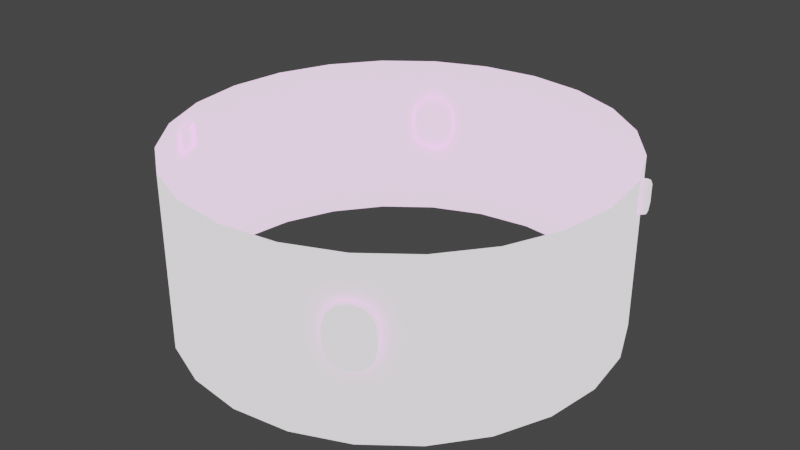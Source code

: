 # Source: fuel_tank.blend  (saved by Blender 3.3.6; exported with 4.5.12 LTS)
import bpy
from mathutils import Matrix  # noqa: F401  (used for matrix-valued properties, if any)

bpy.ops.wm.read_factory_settings(use_empty=True)
scene = bpy.context.scene
scene.name = 'Scene'

# ---- collections
col_collection = bpy.data.collections.new('Collection'); scene.collection.children.link(col_collection)

# ---- images (referenced by path relative to the original .blend; pixels are not part of the script)
import os
ASSET_DIR = os.environ.get("B2B_ASSET_DIR", "")  # directory of the original .blend (textures are referenced by path, not embedded)
HERE = os.path.dirname(os.path.abspath(__file__))  # packed textures are extracted next to this script under _unpacked/

def load_image(name, relpath, width, height, colorspace="sRGB"):
    """Load a texture the original file referenced (path relative to the .blend, or extracted next to this script)."""
    p = next((c for c in (os.path.join(HERE, relpath), os.path.join(ASSET_DIR, relpath)) if relpath and os.path.exists(c)), "")
    if p:
        img = bpy.data.images.load(p, check_existing=True)
        img.name = name
    else:  # same state as the original file: an image datablock whose file is absent (Cycles renders it pink)
        img = bpy.data.images.new(name, width, height)
        img.source = "FILE"
        img.filepath = "//" + (relpath or name)
    img.colorspace_settings.name = colorspace
    return img
img_a1_png = load_image('a1.png', 'a1.png', 1024, 1024, 'sRGB')

# ---- materials (node trees are filled in below, after node groups)
mat_default = bpy.data.materials.new('default')
mat_default.use_transparent_shadow = False
mat_default.diffuse_color = (0.8333, 0.7429, 0.6444, 1.0)
mat_default.roughness = 1.0
mat_image = bpy.data.materials.new('image')
mat_image.use_transparent_shadow = False
mat_image.diffuse_color = (1.0, 1.0, 1.0, 1.0)
mat_image.roughness = 0.6838

# ---- material node trees
mat_default.use_nodes = True; mat_default.node_tree.nodes.clear()
_N = mat_default.node_tree.nodes; _L = mat_default.node_tree.links
n0 = _N.new('ShaderNodeBsdfPrincipled'); n0.name = 'Principled BSDF'; n0.location = (1200, 0)
n0.distribution = 'GGX'
n0.subsurface_method = 'RANDOM_WALK_SKIN'
n0.inputs[0].default_value = (0.8333, 0.7429, 0.6444, 1.0)
n0.inputs[2].default_value = 1.0
n0.inputs[3].default_value = 1.45
n0.inputs[13].default_value = 0.0
n0.inputs[27].default_value = (0.0, 0.0, 0.0, 1.0)
n0.inputs[28].default_value = 1.0
n1 = _N.new('ShaderNodeOutputMaterial'); n1.name = 'Material Output'; n1.location = (1500, 0)
_L.new(n0.outputs[0], n1.inputs[0])
n1.is_active_output = True
mat_image.use_nodes = True; mat_image.node_tree.nodes.clear()
_N = mat_image.node_tree.nodes; _L = mat_image.node_tree.links
n0 = _N.new('ShaderNodeBsdfPrincipled'); n0.name = 'Principled BSDF'; n0.location = (1200, 0)
n0.distribution = 'GGX'
n0.subsurface_method = 'RANDOM_WALK_SKIN'
n0.inputs[2].default_value = 0.6838
n0.inputs[3].default_value = 1.45
n0.inputs[13].default_value = 0.001
n0.inputs[28].default_value = 1.0
n1 = _N.new('ShaderNodeOutputMaterial'); n1.name = 'Material Output'; n1.location = (1500, 0)
n2 = _N.new('ShaderNodeTexImage'); n2.name = 'Image Texture'; n2.location = (600, 0)
n2.image = img_a1_png
_L.new(n2.outputs[0], n0.inputs[0])
_L.new(n0.outputs[0], n1.inputs[0])
n1.is_active_output = True

# ---- world
world_world = bpy.data.worlds.new('World'); scene.world = world_world
world_world.use_nodes = True; world_world.node_tree.nodes.clear()
_N = world_world.node_tree.nodes; _L = world_world.node_tree.links
n0 = _N.new('ShaderNodeOutputWorld'); n0.name = 'World Output'; n0.location = (300, 300)
n1 = _N.new('ShaderNodeBackground'); n1.name = 'Background'; n1.location = (10, 300)
n1.inputs[0].default_value = (0.05088, 0.05088, 0.05088, 1.0)
_L.new(n1.outputs[0], n0.inputs[0])
n0.is_active_output = True
world_world.color = (0.05088, 0.05088, 0.05088)
world_world.use_sun_shadow = False
world_world.sun_shadow_jitter_overblur = 0.0

# ---- meshes
me_2 = bpy.data.meshes.new('2')
me_2.from_pydata([(0.625, -4.073e-08, 0.25), (0.6037, -0.1618, 0.25), (0.5413, -0.3125, 0.25), (0.4419, -0.4419, 0.25), (0.3125, -0.5413, 0.25), (0.1618, -0.6037, 0.25), (-1.377e-17, -0.625, 0.25), (-0.1618, -0.6037, 0.25), (-0.3125, -0.5413, 0.25), (-0.4419, -0.4419, 0.25), (-0.5413, -0.3125, 0.25), (-0.6037, -0.1618, 0.25), (-0.625, -4.073e-08, 0.25), (-0.6037, 0.1618, 0.25), (-0.5413, 0.3125, 0.25), (-0.4419, 0.4419, 0.25), (-0.3125, 0.5413, 0.25), (-0.1618, 0.6037, 0.25), (-1.669e-16, 0.625, 0.25), (0.1618, 0.6037, 0.25), (0.3125, 0.5413, 0.25), (0.4419, 0.4419, 0.25), (0.5413, 0.3125, 0.25), (0.6037, 0.1618, 0.25), (0.625, 4.073e-08, -0.25), (0.6037, -0.1618, -0.25), (0.5413, -0.3125, -0.25), (0.4419, -0.4419, -0.25), (0.3125, -0.5413, -0.25), (0.1618, -0.6037, -0.25), (-1.377e-17, -0.625, -0.25), (-0.1618, -0.6037, -0.25), (-0.3125, -0.5413, -0.25), (-0.4419, -0.4419, -0.25), (-0.5413, -0.3125, -0.25), (-0.6037, -0.1618, -0.25), (-0.625, 4.073e-08, -0.25), (-0.6037, 0.1618, -0.25), (-0.5413, 0.3125, -0.25), (-0.4419, 0.4419, -0.25), (-0.3125, 0.5413, -0.25), (-0.1618, 0.6037, -0.25), (-1.669e-16, 0.625, -0.25), (0.1618, 0.6037, -0.25), (0.3125, 0.5413, -0.25), (0.4419, 0.4419, -0.25), (0.5413, 0.3125, -0.25), (0.6037, 0.1618, -0.25), (-0.3765, 0.527, 0.075), (-0.2682, 0.5895, 0.075), (-0.2755, 0.5853, 0.1063), (-0.2953, 0.5739, 0.1291), (-0.3223, 0.5583, 0.1375), (-0.3494, 0.5427, 0.1291), (-0.3692, 0.5312, 0.1063), (-0.3577, 0.4946, 0.075), (-0.2494, 0.5571, 0.075), (-0.2567, 0.5529, 0.1063), (-0.2765, 0.5414, 0.1291), (-0.3036, 0.5258, 0.1375), (-0.3306, 0.5102, 0.1291), (-0.3505, 0.4987, 0.1063), (-0.3692, 0.5312, -0.00625), (-0.3494, 0.5427, -0.02913), (-0.3223, 0.5583, -0.0375), (-0.2953, 0.5739, -0.02913), (-0.2755, 0.5853, -0.00625), (-0.3505, 0.4987, -0.00625), (-0.3306, 0.5102, -0.02913), (-0.3036, 0.5258, -0.0375), (-0.2765, 0.5414, -0.02913), (-0.2567, 0.5529, -0.00625), (-0.3577, 0.4946, 0.025), (-0.3765, 0.527, 0.025), (-0.2682, 0.5895, 0.025), (-0.2494, 0.5571, 0.025), (0.3765, -0.527, 0.075), (0.2682, -0.5895, 0.075), (0.2755, -0.5853, 0.1062), (0.2953, -0.5739, 0.1291), (0.3223, -0.5583, 0.1375), (0.3494, -0.5427, 0.1291), (0.3692, -0.5312, 0.1062), (0.3577, -0.4946, 0.075), (0.2494, -0.5571, 0.075), (0.2567, -0.5529, 0.1062), (0.2765, -0.5414, 0.1291), (0.3036, -0.5258, 0.1375), (0.3306, -0.5102, 0.1291), (0.3505, -0.4987, 0.1062), (0.3692, -0.5312, -0.00625), (0.3494, -0.5427, -0.02913), (0.3223, -0.5583, -0.0375), (0.2953, -0.5739, -0.02913), (0.2755, -0.5853, -0.00625), (0.3505, -0.4987, -0.00625), (0.3306, -0.5102, -0.02913), (0.3036, -0.5258, -0.0375), (0.2765, -0.5414, -0.02913), (0.2567, -0.5529, -0.00625), (0.3577, -0.4946, 0.025), (0.3765, -0.527, 0.025), (0.2682, -0.5895, 0.025), (0.2494, -0.5571, 0.025), (-0.5705, -0.2093, 0.1375), (-0.5753, -0.1977, 0.15), (-0.5739, -0.2011, 0.1412), (-0.5466, -0.267, 0.15), (-0.5514, -0.2554, 0.1375), (-0.548, -0.2636, 0.1412), (-0.586, -0.2698, 0.15), (-0.5745, -0.265, 0.1375), (-0.5697, -0.2766, 0.15), (-0.5826, -0.2684, 0.1412), (-0.5784, -0.2744, 0.1428), (-0.5711, -0.2732, 0.1412), (-0.5792, -0.2766, 0.15), (-0.6051, -0.2236, 0.15), (-0.5984, -0.2073, 0.15), (-0.5936, -0.2188, 0.1375), (-0.6051, -0.214, 0.15), (-0.603, -0.2149, 0.1428), (-0.597, -0.2107, 0.1412), (-0.6018, -0.2222, 0.1412), (-0.6051, -0.2236, 0.2), (-0.5936, -0.2188, 0.2125), (-0.5984, -0.2073, 0.2), (-0.6018, -0.2222, 0.2088), (-0.603, -0.2149, 0.2072), (-0.597, -0.2107, 0.2088), (-0.6051, -0.214, 0.2), (-0.5753, -0.1977, 0.2), (-0.5705, -0.2093, 0.2125), (-0.5739, -0.2011, 0.2088), (-0.586, -0.2698, 0.2), (-0.5697, -0.2766, 0.2), (-0.5745, -0.265, 0.2125), (-0.5792, -0.2766, 0.2), (-0.5784, -0.2744, 0.2072), (-0.5711, -0.2732, 0.2088), (-0.5826, -0.2684, 0.2088), (-0.5514, -0.2554, 0.2125), (-0.5466, -0.267, 0.2), (-0.548, -0.2636, 0.2088), (0.5705, 0.2092, 0.1375), (0.5753, 0.1977, 0.15), (0.5739, 0.2011, 0.1412), (0.5466, 0.267, 0.15), (0.5514, 0.2554, 0.1375), (0.548, 0.2636, 0.1412), (0.586, 0.2698, 0.15), (0.5745, 0.265, 0.1375), (0.5697, 0.2766, 0.15), (0.5826, 0.2684, 0.1412), (0.5784, 0.2744, 0.1428), (0.5711, 0.2732, 0.1412), (0.5792, 0.2766, 0.15), (0.6051, 0.2236, 0.15), (0.5984, 0.2073, 0.15), (0.5936, 0.2188, 0.1375), (0.6051, 0.214, 0.15), (0.603, 0.2149, 0.1428), (0.597, 0.2107, 0.1412), (0.6018, 0.2222, 0.1412), (0.6051, 0.2236, 0.2), (0.5936, 0.2188, 0.2125), (0.5984, 0.2073, 0.2), (0.6018, 0.2222, 0.2088), (0.603, 0.2149, 0.2072), (0.597, 0.2107, 0.2088), (0.6051, 0.214, 0.2), (0.5753, 0.1977, 0.2), (0.5705, 0.2092, 0.2125), (0.5739, 0.2011, 0.2088), (0.586, 0.2698, 0.2), (0.5697, 0.2766, 0.2), (0.5745, 0.265, 0.2125), (0.5792, 0.2766, 0.2), (0.5784, 0.2744, 0.2072), (0.5711, 0.2732, 0.2088), (0.5826, 0.2684, 0.2088), (0.5514, 0.2554, 0.2125), (0.5466, 0.267, 0.2), (0.548, 0.2636, 0.2088)], [], [(54, 53, 52, 51, 50, 49, 74, 66, 65, 64, 63, 62, 73, 48), (82, 81, 80, 79, 78, 77, 102, 94, 93, 92, 91, 90, 101, 76), (104, 119, 122, 106), (106, 122, 118, 105), (107, 112, 115, 109), (107, 142, 135, 112), (108, 111, 119, 104), (109, 115, 111, 108), (110, 117, 123, 113), (110, 134, 124, 117), (111, 115, 114, 113), (112, 116, 114, 115), (112, 135, 137, 116), (113, 114, 116, 110), (113, 123, 119, 111), (116, 137, 134, 110), (117, 124, 130, 120), (118, 122, 121, 120), (118, 126, 131, 105), (119, 123, 121, 122), (120, 121, 123, 117), (120, 130, 126, 118), (124, 134, 140, 127), (125, 129, 128, 127), (125, 132, 133, 129), (125, 136, 141, 132), (126, 130, 128, 129), (127, 128, 130, 124), (127, 140, 136, 125), (129, 133, 131, 126), (135, 139, 138, 137), (135, 142, 143, 139), (136, 140, 138, 139), (137, 138, 140, 134), (139, 143, 141, 136), (144, 159, 162, 146), (146, 162, 158, 145), (147, 152, 155, 149), (147, 182, 175, 152), (148, 151, 159, 144), (149, 155, 151, 148), (150, 157, 163, 153), (150, 174, 164, 157), (151, 155, 154, 153), (152, 156, 154, 155), (152, 175, 177, 156), (153, 154, 156, 150), (153, 163, 159, 151), (156, 177, 174, 150), (157, 164, 170, 160), (158, 162, 161, 160), (158, 166, 171, 145), (159, 163, 161, 162), (160, 161, 163, 157), (160, 170, 166, 158), (164, 174, 180, 167), (165, 169, 168, 167), (165, 172, 173, 169), (165, 176, 181, 172), (166, 170, 168, 169), (167, 168, 170, 164), (167, 180, 176, 165), (169, 173, 171, 166), (175, 179, 178, 177), (175, 182, 183, 179), (176, 180, 178, 179), (177, 178, 180, 174), (179, 183, 181, 176), (0, 24, 47, 23), (1, 25, 24, 0), (2, 26, 25, 1), (3, 27, 26, 2), (4, 28, 27, 3), (5, 29, 28, 4), (6, 30, 29, 5), (7, 31, 30, 6), (8, 32, 31, 7), (9, 33, 32, 8), (10, 34, 33, 9), (11, 35, 34, 10), (12, 36, 35, 11), (13, 37, 36, 12), (14, 38, 37, 13), (15, 39, 38, 14), (16, 40, 39, 15), (17, 41, 40, 16), (18, 42, 41, 17), (19, 43, 42, 18), (20, 44, 43, 19), (21, 45, 44, 20), (22, 46, 45, 21), (23, 47, 46, 22), (48, 55, 61, 54), (48, 73, 72, 55), (50, 57, 56, 49), (51, 58, 57, 50), (52, 59, 58, 51), (53, 60, 59, 52), (54, 61, 60, 53), (56, 75, 74, 49), (62, 63, 68, 67), (63, 64, 69, 68), (64, 65, 70, 69), (65, 66, 71, 70), (66, 74, 75, 71), (67, 72, 73, 62), (76, 83, 89, 82), (76, 101, 100, 83), (78, 85, 84, 77), (79, 86, 85, 78), (80, 87, 86, 79), (81, 88, 87, 80), (82, 89, 88, 81), (84, 103, 102, 77), (90, 91, 96, 95), (91, 92, 97, 96), (92, 93, 98, 97), (93, 94, 99, 98), (94, 102, 103, 99), (95, 100, 101, 90)])
me_2.polygons.foreach_set('use_smooth', [True] * 120)
me_2.polygons.foreach_set('material_index', [1, 1, 1, 1, 1, 1, 1, 1, 1, 1, 1, 1, 1, 1, 1, 1, 1, 1, 1, 1, 1, 1, 1, 1, 1, 1, 1, 1, 1, 1, 1, 1, 1, 1, 1, 1, 1, 1, 1, 1, 1, 1, 1, 1, 1, 1, 1, 1, 1, 1, 1, 1, 1, 1, 1, 1, 1, 1, 1, 1, 1, 1, 1, 1, 1, 1, 1, 1, 1, 1, 1, 1, 1, 1, 1, 1, 1, 1, 1, 1, 1, 1, 1, 1, 1, 1, 1, 1, 1, 1, 1, 1, 1, 1, 1, 1, 1, 1, 1, 1, 1, 1, 1, 1, 1, 1, 1, 1, 1, 1, 1, 1, 1, 1, 1, 1, 1, 1, 1, 1])
_k = set([(0, 1), (0, 23), (1, 2), (2, 3), (3, 4), (4, 5), (5, 6), (6, 7), (7, 8), (8, 9), (9, 10), (10, 11), (11, 12), (12, 13), (13, 14), (14, 15), (15, 16), (16, 17), (17, 18), (18, 19), (19, 20), (20, 21), (21, 22), (22, 23), (24, 25), (24, 47), (25, 26), (26, 27), (27, 28), (28, 29), (29, 30), (30, 31), (31, 32), (32, 33), (33, 34), (34, 35), (35, 36), (36, 37), (37, 38), (38, 39), (39, 40), (40, 41), (41, 42), (42, 43), (43, 44), (44, 45), (45, 46), (46, 47), (48, 54), (48, 73), (49, 50), (49, 74), (50, 51), (51, 52), (52, 53), (53, 54), (62, 63), (62, 73), (63, 64), (64, 65), (65, 66), (66, 74), (76, 82), (76, 101), (77, 78), (77, 102), (78, 79), (79, 80), (80, 81), (81, 82), (90, 91), (90, 101), (91, 92), (92, 93), (93, 94), (94, 102)])
me_2.attributes.new('sharp_edge', 'BOOLEAN', 'EDGE').data.foreach_set('value', [ (min(e.vertices), max(e.vertices)) in _k for e in me_2.edges])
_uv = me_2.uv_layers.new(name='UVMap')
_uv.uv.foreach_set('vector', [0.4482, 0.6884, 0.4438, 0.6928, 0.4377, 0.6945, 0.4316, 0.6928, 0.4272, 0.6884, 0.4255, 0.6823, 0.4255, 0.6725, 0.4272, 0.6665, 0.4316, 0.662, 0.4377, 0.6604, 0.4438, 0.662, 0.4482, 0.6665, 0.4499, 0.6725, 0.4499, 0.6823, 0.4482, 0.6408, 0.4438, 0.6452, 0.4377, 0.6469, 0.4316, 0.6452, 0.4272, 0.6408, 0.4255, 0.6347, 0.4255, 0.625, 0.4272, 0.6189, 0.4316, 0.6144, 0.4377, 0.6128, 0.4438, 0.6144, 0.4482, 0.6189, 0.4499, 0.625, 0.4499, 0.6347, 0.4817, 0.6738, 0.4819, 0.6793, 0.4795, 0.68, 0.4793, 0.6739, 0.473, 0.6795, 0.4795, 0.68, 0.4787, 0.6824, 0.4728, 0.682, 0.5015, 0.6819, 0.4957, 0.6824, 0.4949, 0.68, 0.5013, 0.6795, 0.5015, 0.6819, 0.5018, 0.6935, 0.4959, 0.6932, 0.4957, 0.6824, 0.4928, 0.6738, 0.4925, 0.6794, 0.4819, 0.6793, 0.4817, 0.6738, 0.4952, 0.6739, 0.4949, 0.68, 0.4925, 0.6794, 0.4928, 0.6738, 0.4921, 0.6829, 0.4824, 0.6829, 0.4822, 0.6811, 0.4923, 0.6812, 0.4921, 0.6829, 0.4922, 0.6927, 0.4825, 0.6927, 0.4824, 0.6829, 0.4925, 0.6794, 0.4949, 0.68, 0.4937, 0.6813, 0.4923, 0.6812, 0.4957, 0.6824, 0.4939, 0.6827, 0.4937, 0.6813, 0.4949, 0.68, 0.4957, 0.6824, 0.4959, 0.6932, 0.494, 0.6929, 0.4939, 0.6827, 0.4923, 0.6812, 0.4937, 0.6813, 0.4939, 0.6827, 0.4921, 0.6829, 0.4923, 0.6812, 0.4822, 0.6811, 0.4819, 0.6793, 0.4925, 0.6794, 0.4939, 0.6827, 0.494, 0.6929, 0.4922, 0.6927, 0.4921, 0.6829, 0.4824, 0.6829, 0.4825, 0.6927, 0.4807, 0.6929, 0.4806, 0.6827, 0.4787, 0.6824, 0.4795, 0.68, 0.4808, 0.6813, 0.4806, 0.6827, 0.4787, 0.6824, 0.4789, 0.6932, 0.4732, 0.6936, 0.4728, 0.682, 0.4819, 0.6793, 0.4822, 0.6811, 0.4808, 0.6813, 0.4795, 0.68, 0.4806, 0.6827, 0.4808, 0.6813, 0.4822, 0.6811, 0.4824, 0.6829, 0.4806, 0.6827, 0.4807, 0.6929, 0.4789, 0.6932, 0.4787, 0.6824, 0.4825, 0.6927, 0.4922, 0.6927, 0.4924, 0.6944, 0.4823, 0.6944, 0.4821, 0.6962, 0.4797, 0.6956, 0.4809, 0.6943, 0.4823, 0.6944, 0.4821, 0.6962, 0.4818, 0.7018, 0.4795, 0.7017, 0.4797, 0.6956, 0.4821, 0.6962, 0.4927, 0.6962, 0.4929, 0.7018, 0.4818, 0.7018, 0.4789, 0.6932, 0.4807, 0.6929, 0.4809, 0.6943, 0.4797, 0.6956, 0.4823, 0.6944, 0.4809, 0.6943, 0.4807, 0.6929, 0.4825, 0.6927, 0.4823, 0.6944, 0.4924, 0.6944, 0.4927, 0.6962, 0.4821, 0.6962, 0.4797, 0.6956, 0.4734, 0.6961, 0.4732, 0.6936, 0.4789, 0.6932, 0.4959, 0.6932, 0.4951, 0.6956, 0.4938, 0.6943, 0.494, 0.6929, 0.4959, 0.6932, 0.5018, 0.6935, 0.5016, 0.6961, 0.4951, 0.6956, 0.4927, 0.6962, 0.4924, 0.6944, 0.4938, 0.6943, 0.4951, 0.6956, 0.494, 0.6929, 0.4938, 0.6943, 0.4924, 0.6944, 0.4922, 0.6927, 0.4951, 0.6956, 0.4953, 0.7017, 0.4929, 0.7018, 0.4927, 0.6962, 0.4817, 0.6738, 0.4819, 0.6793, 0.4795, 0.68, 0.4793, 0.6739, 0.473, 0.6795, 0.4795, 0.68, 0.4787, 0.6824, 0.4728, 0.682, 0.5015, 0.6819, 0.4957, 0.6824, 0.4949, 0.68, 0.5013, 0.6795, 0.5015, 0.6819, 0.5018, 0.6935, 0.4959, 0.6932, 0.4957, 0.6824, 0.4928, 0.6738, 0.4925, 0.6794, 0.4819, 0.6793, 0.4817, 0.6738, 0.4952, 0.6739, 0.4949, 0.68, 0.4925, 0.6794, 0.4928, 0.6738, 0.4921, 0.6829, 0.4824, 0.6829, 0.4822, 0.6811, 0.4923, 0.6812, 0.4921, 0.6829, 0.4922, 0.6927, 0.4825, 0.6927, 0.4824, 0.6829, 0.4925, 0.6794, 0.4949, 0.68, 0.4937, 0.6813, 0.4923, 0.6812, 0.4957, 0.6824, 0.4939, 0.6827, 0.4937, 0.6813, 0.4949, 0.68, 0.4957, 0.6824, 0.4959, 0.6932, 0.494, 0.6929, 0.4939, 0.6827, 0.4923, 0.6812, 0.4937, 0.6813, 0.4939, 0.6827, 0.4921, 0.6829, 0.4923, 0.6812, 0.4822, 0.6811, 0.4819, 0.6793, 0.4925, 0.6794, 0.4939, 0.6827, 0.494, 0.6929, 0.4922, 0.6927, 0.4921, 0.6829, 0.4824, 0.6829, 0.4825, 0.6927, 0.4807, 0.6929, 0.4806, 0.6827, 0.4787, 0.6824, 0.4795, 0.68, 0.4808, 0.6813, 0.4806, 0.6827, 0.4787, 0.6824, 0.4789, 0.6932, 0.4732, 0.6936, 0.4728, 0.682, 0.4819, 0.6793, 0.4822, 0.6811, 0.4808, 0.6813, 0.4795, 0.68, 0.4806, 0.6827, 0.4808, 0.6813, 0.4822, 0.6811, 0.4824, 0.6829, 0.4806, 0.6827, 0.4807, 0.6929, 0.4789, 0.6932, 0.4787, 0.6824, 0.4825, 0.6927, 0.4922, 0.6927, 0.4924, 0.6944, 0.4823, 0.6944, 0.4821, 0.6962, 0.4797, 0.6956, 0.4809, 0.6943, 0.4823, 0.6944, 0.4821, 0.6962, 0.4818, 0.7018, 0.4795, 0.7017, 0.4797, 0.6956, 0.4821, 0.6962, 0.4927, 0.6962, 0.4929, 0.7018, 0.4818, 0.7018, 0.4789, 0.6932, 0.4807, 0.6929, 0.4809, 0.6943, 0.4797, 0.6956, 0.4823, 0.6944, 0.4809, 0.6943, 0.4807, 0.6929, 0.4825, 0.6927, 0.4823, 0.6944, 0.4924, 0.6944, 0.4927, 0.6962, 0.4821, 0.6962, 0.4797, 0.6956, 0.4734, 0.6961, 0.4732, 0.6936, 0.4789, 0.6932, 0.4959, 0.6932, 0.4951, 0.6956, 0.4938, 0.6943, 0.494, 0.6929, 0.4959, 0.6932, 0.5018, 0.6935, 0.5016, 0.6961, 0.4951, 0.6956, 0.4927, 0.6962, 0.4924, 0.6944, 0.4938, 0.6943, 0.4951, 0.6956, 0.494, 0.6929, 0.4938, 0.6943, 0.4924, 0.6944, 0.4922, 0.6927, 0.4951, 0.6956, 0.4953, 0.7017, 0.4929, 0.7018, 0.4927, 0.6962, 0.1047, 0.7017, 0.1047, 0.6049, 0.1364, 0.6049, 0.1364, 0.7017, 0.0729, 0.7017, 0.0729, 0.6049, 0.1047, 0.6049, 0.1047, 0.7017, 0.04113, 0.7017, 0.04113, 0.6049, 0.0729, 0.6049, 0.0729, 0.7017, 0.009357, 0.7017, 0.009357, 0.6049, 0.04113, 0.6049, 0.04113, 0.7017, 0.3588, 0.7017, 0.3588, 0.6049, 0.3906, 0.6049, 0.3906, 0.7017, 0.3271, 0.7017, 0.3271, 0.6049, 0.3588, 0.6049, 0.3588, 0.7017, 0.2953, 0.7017, 0.2953, 0.6049, 0.3271, 0.6049, 0.3271, 0.7017, 0.2635, 0.7017, 0.2635, 0.6049, 0.2953, 0.6049, 0.2953, 0.7017, 0.2318, 0.7017, 0.2318, 0.6049, 0.2635, 0.6049, 0.2635, 0.7017, 0.2, 0.7017, 0.2, 0.6049, 0.2318, 0.6049, 0.2318, 0.7017, 0.1682, 0.7017, 0.1682, 0.6049, 0.2, 0.6049, 0.2, 0.7017, 0.1364, 0.7017, 0.1364, 0.6049, 0.1682, 0.6049, 0.1682, 0.7017, 0.1047, 0.7017, 0.1047, 0.6049, 0.1364, 0.6049, 0.1364, 0.7017, 0.0729, 0.7017, 0.0729, 0.6049, 0.1047, 0.6049, 0.1047, 0.7017, 0.04113, 0.7017, 0.04113, 0.6049, 0.0729, 0.6049, 0.0729, 0.7017, 0.009357, 0.7017, 0.009357, 0.6049, 0.04113, 0.6049, 0.04113, 0.7017, 0.3588, 0.7017, 0.3588, 0.6049, 0.3906, 0.6049, 0.3906, 0.7017, 0.3271, 0.7017, 0.3271, 0.6049, 0.3588, 0.6049, 0.3588, 0.7017, 0.2953, 0.7017, 0.2953, 0.6049, 0.3271, 0.6049, 0.3271, 0.7017, 0.2635, 0.7017, 0.2635, 0.6049, 0.2953, 0.6049, 0.2953, 0.7017, 0.2318, 0.7017, 0.2318, 0.6049, 0.2635, 0.6049, 0.2635, 0.7017, 0.2, 0.7017, 0.2, 0.6049, 0.2318, 0.6049, 0.2318, 0.7017, 0.1682, 0.7017, 0.1682, 0.6049, 0.2, 0.6049, 0.2, 0.7017, 0.1364, 0.7017, 0.1364, 0.6049, 0.1682, 0.6049, 0.1682, 0.7017, 0.4161, 0.6725, 0.4112, 0.6725, 0.4112, 0.6662, 0.4161, 0.6662, 0.4161, 0.6725, 0.4161, 0.6823, 0.4112, 0.6823, 0.4112, 0.6725, 0.4161, 0.6886, 0.4112, 0.6886, 0.4112, 0.6823, 0.4161, 0.6823, 0.4161, 0.6949, 0.4112, 0.6949, 0.4112, 0.6886, 0.4161, 0.6886, 0.4161, 0.7012, 0.4112, 0.7012, 0.4112, 0.6949, 0.4161, 0.6949, 0.4161, 0.6599, 0.4112, 0.6599, 0.4112, 0.6536, 0.4161, 0.6536, 0.4161, 0.6662, 0.4112, 0.6662, 0.4112, 0.6599, 0.4161, 0.6599, 0.4112, 0.6823, 0.4112, 0.6725, 0.4161, 0.6725, 0.4161, 0.6823, 0.4161, 0.6886, 0.4161, 0.6949, 0.4112, 0.6949, 0.4112, 0.6886, 0.4161, 0.6949, 0.4161, 0.7012, 0.4112, 0.7012, 0.4112, 0.6949, 0.4161, 0.6536, 0.4161, 0.6599, 0.4112, 0.6599, 0.4112, 0.6536, 0.4161, 0.6599, 0.4161, 0.6662, 0.4112, 0.6662, 0.4112, 0.6599, 0.4161, 0.6662, 0.4161, 0.6725, 0.4112, 0.6725, 0.4112, 0.6662, 0.4112, 0.6886, 0.4112, 0.6823, 0.4161, 0.6823, 0.4161, 0.6886, 0.4161, 0.625, 0.4112, 0.625, 0.4112, 0.6187, 0.4161, 0.6187, 0.4161, 0.625, 0.4161, 0.6347, 0.4112, 0.6347, 0.4112, 0.625, 0.4161, 0.641, 0.4112, 0.641, 0.4112, 0.6347, 0.4161, 0.6347, 0.4161, 0.6473, 0.4112, 0.6473, 0.4112, 0.641, 0.4161, 0.641, 0.4161, 0.6536, 0.4112, 0.6536, 0.4112, 0.6473, 0.4161, 0.6473, 0.4161, 0.6124, 0.4112, 0.6124, 0.4112, 0.6061, 0.4161, 0.6061, 0.4161, 0.6187, 0.4112, 0.6187, 0.4112, 0.6124, 0.4161, 0.6124, 0.4112, 0.6347, 0.4112, 0.625, 0.4161, 0.625, 0.4161, 0.6347, 0.4161, 0.641, 0.4161, 0.6473, 0.4112, 0.6473, 0.4112, 0.641, 0.4161, 0.6473, 0.4161, 0.6536, 0.4112, 0.6536, 0.4112, 0.6473, 0.4161, 0.6061, 0.4161, 0.6124, 0.4112, 0.6124, 0.4112, 0.6061, 0.4161, 0.6124, 0.4161, 0.6187, 0.4112, 0.6187, 0.4112, 0.6124, 0.4161, 0.6187, 0.4161, 0.625, 0.4112, 0.625, 0.4112, 0.6187, 0.4112, 0.641, 0.4112, 0.6347, 0.4161, 0.6347, 0.4161, 0.641])
me_2.materials.append(mat_default)
me_2.materials.append(mat_image)
me_2.update()
me_2.normals_split_custom_set([tuple(v) for v in zip(*[iter([-0.5, 0.866, -9.07e-08, -0.5, 0.866, -9.07e-08, -0.5, 0.866, -9.07e-08, -0.5, 0.866, -9.07e-08, -0.5, 0.866, -9.07e-08, -0.5, 0.866, -9.07e-08, -0.5, 0.866, -9.07e-08, -0.5, 0.866, -9.07e-08, -0.5, 0.866, -9.07e-08, -0.5, 0.866, -9.07e-08, -0.5, 0.866, -9.07e-08, -0.5, 0.866, -9.07e-08, -0.5, 0.866, -9.07e-08, -0.5, 0.866, -9.07e-08, 0.5, -0.866, -9.07e-08, 0.5, -0.866, -9.07e-08, 0.5, -0.866, -9.07e-08, 0.5, -0.866, -9.07e-08, 0.5, -0.866, -9.07e-08, 0.5, -0.866, -9.07e-08, 0.5, -0.866, -9.07e-08, 0.5, -0.866, -9.07e-08, 0.5, -0.866, -9.07e-08, 0.5, -0.866, -9.07e-08, 0.5, -0.866, -9.07e-08, 0.5, -0.866, -9.07e-08, 0.5, -0.866, -9.07e-08, 0.5, -0.866, -9.07e-08, -0.07465, 0.1802, -0.9808, -0.2391, 0.09901, -0.9659, -0.432, 0.574, -0.6956, -0.2706, 0.6533, -0.7071, -0.2706, 0.6533, -0.7071, -0.432, 0.574, -0.6956, -0.5387, 0.8224, -0.183, -0.3753, 0.9061, -0.1951, 0.3753, -0.9061, -0.1951, 0.2006, -0.9624, -0.183, 0.1004, -0.7113, -0.6956, 0.2706, -0.6533, -0.7071, 0.3753, -0.9061, -0.1951, 0.3753, -0.9061, 0.1951, 0.2006, -0.9624, 0.183, 0.2006, -0.9624, -0.183, 0.07465, -0.1802, -0.9808, -0.09903, -0.2391, -0.9659, -0.2391, 0.09901, -0.9659, -0.07465, 0.1802, -0.9808, 0.2706, -0.6533, -0.7071, 0.1004, -0.7113, -0.6956, -0.09903, -0.2391, -0.9659, 0.07465, -0.1802, -0.9808, -0.8224, -0.5387, -0.183, -0.9624, -0.2006, -0.183, -0.7113, -0.1004, -0.6956, -0.574, -0.432, -0.6956, -0.8224, -0.5387, -0.183, -0.8224, -0.5387, 0.183, -0.9624, -0.2006, 0.183, -0.9624, -0.2006, -0.183, -0.09903, -0.2391, -0.9659, 0.1004, -0.7113, -0.6956, -0.3124, -0.7543, -0.5774, -0.574, -0.432, -0.6956, 0.2006, -0.9624, -0.183, -0.3765, -0.9089, -0.1795, -0.3124, -0.7543, -0.5774, 0.1004, -0.7113, -0.6956, 0.2006, -0.9624, -0.183, 0.2006, -0.9624, 0.183, -0.3765, -0.9089, 0.1795, -0.3765, -0.9089, -0.1795, -0.574, -0.432, -0.6956, -0.3124, -0.7543, -0.5774, -0.3765, -0.9089, -0.1795, -0.8224, -0.5387, -0.183, -0.574, -0.432, -0.6956, -0.7113, -0.1004, -0.6956, -0.2391, 0.09901, -0.9659, -0.09903, -0.2391, -0.9659, -0.3765, -0.9089, -0.1795, -0.3765, -0.9089, 0.1795, -0.8224, -0.5387, 0.183, -0.8224, -0.5387, -0.183, -0.9624, -0.2006, -0.183, -0.9624, -0.2006, 0.183, -0.9089, 0.3765, 0.1795, -0.9089, 0.3765, -0.1795, -0.5387, 0.8224, -0.183, -0.432, 0.574, -0.6956, -0.7544, 0.3124, -0.5774, -0.9089, 0.3765, -0.1795, -0.5387, 0.8224, -0.183, -0.5387, 0.8224, 0.183, -0.3753, 0.9061, 0.1951, -0.3753, 0.9061, -0.1951, -0.2391, 0.09901, -0.9659, -0.7113, -0.1004, -0.6956, -0.7544, 0.3124, -0.5774, -0.432, 0.574, -0.6956, -0.9089, 0.3765, -0.1795, -0.7544, 0.3124, -0.5774, -0.7113, -0.1004, -0.6956, -0.9624, -0.2006, -0.183, -0.9089, 0.3765, -0.1795, -0.9089, 0.3765, 0.1795, -0.5387, 0.8224, 0.183, -0.5387, 0.8224, -0.183, -0.9624, -0.2006, 0.183, -0.8224, -0.5387, 0.183, -0.574, -0.432, 0.6956, -0.7113, -0.1004, 0.6956, -0.2391, 0.09903, 0.9659, -0.432, 0.574, 0.6956, -0.7544, 0.3124, 0.5774, -0.7113, -0.1004, 0.6956, -0.2391, 0.09903, 0.9659, -0.07465, 0.1802, 0.9808, -0.2706, 0.6533, 0.7071, -0.432, 0.574, 0.6956, -0.2391, 0.09903, 0.9659, -0.09903, -0.2391, 0.9659, 0.07466, -0.1802, 0.9808, -0.07465, 0.1802, 0.9808, -0.5387, 0.8224, 0.183, -0.9089, 0.3765, 0.1795, -0.7544, 0.3124, 0.5774, -0.432, 0.574, 0.6956, -0.7113, -0.1004, 0.6956, -0.7544, 0.3124, 0.5774, -0.9089, 0.3765, 0.1795, -0.9624, -0.2006, 0.183, -0.7113, -0.1004, 0.6956, -0.574, -0.432, 0.6956, -0.09903, -0.2391, 0.9659, -0.2391, 0.09903, 0.9659, -0.432, 0.574, 0.6956, -0.2706, 0.6533, 0.7071, -0.3753, 0.9061, 0.1951, -0.5387, 0.8224, 0.183, 0.2006, -0.9624, 0.183, 0.1004, -0.7113, 0.6956, -0.3124, -0.7543, 0.5774, -0.3765, -0.9089, 0.1795, 0.2006, -0.9624, 0.183, 0.3753, -0.9061, 0.1951, 0.2706, -0.6533, 0.7071, 0.1004, -0.7113, 0.6956, -0.09903, -0.2391, 0.9659, -0.574, -0.432, 0.6956, -0.3124, -0.7543, 0.5774, 0.1004, -0.7113, 0.6956, -0.3765, -0.9089, 0.1795, -0.3124, -0.7543, 0.5774, -0.574, -0.432, 0.6956, -0.8224, -0.5387, 0.183, 0.1004, -0.7113, 0.6956, 0.2706, -0.6533, 0.7071, 0.07466, -0.1802, 0.9808, -0.09903, -0.2391, 0.9659, 0.07465, -0.1802, -0.9808, 0.2391, -0.09901, -0.9659, 0.432, -0.574, -0.6956, 0.2706, -0.6533, -0.7071, 0.2706, -0.6533, -0.7071, 0.432, -0.574, -0.6956, 0.5387, -0.8224, -0.183, 0.3753, -0.9061, -0.1951, -0.3753, 0.9061, -0.1951, -0.2006, 0.9624, -0.183, -0.1004, 0.7113, -0.6956, -0.2706, 0.6533, -0.7071, -0.3753, 0.9061, -0.1951, -0.3753, 0.9061, 0.1951, -0.2006, 0.9624, 0.183, -0.2006, 0.9624, -0.183, -0.07466, 0.1802, -0.9808, 0.09903, 0.2391, -0.9659, 0.2391, -0.09901, -0.9659, 0.07465, -0.1802, -0.9808, -0.2706, 0.6533, -0.7071, -0.1004, 0.7113, -0.6956, 0.09903, 0.2391, -0.9659, -0.07466, 0.1802, -0.9808, 0.8224, 0.5387, -0.183, 0.9624, 0.2006, -0.183, 0.7113, 0.1004, -0.6956, 0.574, 0.432, -0.6956, 0.8224, 0.5387, -0.183, 0.8224, 0.5387, 0.183, 0.9624, 0.2006, 0.183, 0.9624, 0.2006, -0.183, 0.09903, 0.2391, -0.9659, -0.1004, 0.7113, -0.6956, 0.3124, 0.7543, -0.5774, 0.574, 0.432, -0.6956, -0.2006, 0.9624, -0.183, 0.3765, 0.9089, -0.1795, 0.3124, 0.7543, -0.5774, -0.1004, 0.7113, -0.6956, -0.2006, 0.9624, -0.183, -0.2006, 0.9624, 0.183, 0.3765, 0.9089, 0.1795, 0.3765, 0.9089, -0.1795, 0.574, 0.432, -0.6956, 0.3124, 0.7543, -0.5774, 0.3765, 0.9089, -0.1795, 0.8224, 0.5387, -0.183, 0.574, 0.432, -0.6956, 0.7113, 0.1004, -0.6956, 0.2391, -0.09901, -0.9659, 0.09903, 0.2391, -0.9659, 0.3765, 0.9089, -0.1795, 0.3765, 0.9089, 0.1795, 0.8224, 0.5387, 0.183, 0.8224, 0.5387, -0.183, 0.9624, 0.2006, -0.183, 0.9624, 0.2006, 0.183, 0.9089, -0.3765, 0.1795, 0.9089, -0.3765, -0.1795, 0.5387, -0.8224, -0.183, 0.432, -0.574, -0.6956, 0.7544, -0.3124, -0.5774, 0.9089, -0.3765, -0.1795, 0.5387, -0.8224, -0.183, 0.5387, -0.8224, 0.183, 0.3753, -0.9061, 0.1951, 0.3753, -0.9061, -0.1951, 0.2391, -0.09901, -0.9659, 0.7113, 0.1004, -0.6956, 0.7544, -0.3124, -0.5774, 0.432, -0.574, -0.6956, 0.9089, -0.3765, -0.1795, 0.7544, -0.3124, -0.5774, 0.7113, 0.1004, -0.6956, 0.9624, 0.2006, -0.183, 0.9089, -0.3765, -0.1795, 0.9089, -0.3765, 0.1795, 0.5387, -0.8224, 0.183, 0.5387, -0.8224, -0.183, 0.9624, 0.2006, 0.183, 0.8224, 0.5387, 0.183, 0.574, 0.432, 0.6956, 0.7113, 0.1004, 0.6956, 0.2391, -0.09903, 0.9659, 0.432, -0.574, 0.6956, 0.7544, -0.3124, 0.5774, 0.7113, 0.1004, 0.6956, 0.2391, -0.09903, 0.9659, 0.07465, -0.1802, 0.9808, 0.2706, -0.6533, 0.7071, 0.432, -0.574, 0.6956, 0.2391, -0.09903, 0.9659, 0.09903, 0.2391, 0.9659, -0.07465, 0.1802, 0.9808, 0.07465, -0.1802, 0.9808, 0.5387, -0.8224, 0.183, 0.9089, -0.3765, 0.1795, 0.7544, -0.3124, 0.5774, 0.432, -0.574, 0.6956, 0.7113, 0.1004, 0.6956, 0.7544, -0.3124, 0.5774, 0.9089, -0.3765, 0.1795, 0.9624, 0.2006, 0.183, 0.7113, 0.1004, 0.6956, 0.574, 0.432, 0.6956, 0.09903, 0.2391, 0.9659, 0.2391, -0.09903, 0.9659, 0.432, -0.574, 0.6956, 0.2706, -0.6533, 0.7071, 0.3753, -0.9061, 0.1951, 0.5387, -0.8224, 0.183, -0.2006, 0.9624, 0.183, -0.1004, 0.7113, 0.6956, 0.3124, 0.7543, 0.5774, 0.3765, 0.9089, 0.1795, -0.2006, 0.9624, 0.183, -0.3753, 0.9061, 0.1951, -0.2706, 0.6533, 0.7071, -0.1004, 0.7113, 0.6956, 0.09903, 0.2391, 0.9659, 0.574, 0.432, 0.6956, 0.3124, 0.7543, 0.5774, -0.1004, 0.7113, 0.6956, 0.3765, 0.9089, 0.1795, 0.3124, 0.7543, 0.5774, 0.574, 0.432, 0.6956, 0.8224, 0.5387, 0.183, -0.1004, 0.7113, 0.6956, -0.2706, 0.6533, 0.7071, -0.07465, 0.1802, 0.9808, 0.09903, 0.2391, 0.9659, 1.0, 0.0, 0.0, 1.0, 0.0, 0.0, 0.9659, 0.2588, 4.03e-08, 0.9659, 0.2588, 4.03e-08, 0.9659, -0.2588, -4.03e-08, 0.9659, -0.2588, -4.03e-08, 1.0, 0.0, 0.0, 1.0, 0.0, 0.0, 0.866, -0.5, -7.485e-08, 0.866, -0.5, -7.485e-08, 0.9659, -0.2588, -4.03e-08, 0.9659, -0.2588, -4.03e-08, 0.7071, -0.7071, -9.212e-08, 0.7071, -0.7071, -9.212e-08, 0.866, -0.5, -7.485e-08, 0.866, -0.5, -7.485e-08, 0.5, -0.866, -1.842e-07, 0.5, -0.866, -1.842e-07, 0.7071, -0.7071, -9.212e-08, 0.7071, -0.7071, -9.212e-08, 0.2588, -0.9659, -2.303e-07, 0.2588, -0.9659, -2.303e-07, 0.5, -0.866, -1.842e-07, 0.5, -0.866, -1.842e-07, 0.0, -1.0, -1.842e-07, 0.0, -1.0, -1.842e-07, 0.2588, -0.9659, -2.303e-07, 0.2588, -0.9659, -2.303e-07, -0.2588, -0.9659, -2.303e-07, -0.2588, -0.9659, -2.303e-07, 0.0, -1.0, -1.842e-07, 0.0, -1.0, -1.842e-07, -0.5, -0.866, -1.842e-07, -0.5, -0.866, -1.842e-07, -0.2588, -0.9659, -2.303e-07, -0.2588, -0.9659, -2.303e-07, -0.7071, -0.7071, -9.212e-08, -0.7071, -0.7071, -9.212e-08, -0.5, -0.866, -1.842e-07, -0.5, -0.866, -1.842e-07, -0.866, -0.5, -7.485e-08, -0.866, -0.5, -7.485e-08, -0.7071, -0.7071, -9.212e-08, -0.7071, -0.7071, -9.212e-08, -0.9659, -0.2588, -4.03e-08, -0.9659, -0.2588, -4.03e-08, -0.866, -0.5, -7.485e-08, -0.866, -0.5, -7.485e-08, -1.0, 0.0, 0.0, -1.0, 0.0, 0.0, -0.9659, -0.2588, -4.03e-08, -0.9659, -0.2588, -4.03e-08, -0.9659, 0.2588, 4.03e-08, -0.9659, 0.2588, 4.03e-08, -1.0, 0.0, 0.0, -1.0, 0.0, 0.0, -0.866, 0.5, 7.485e-08, -0.866, 0.5, 7.485e-08, -0.9659, 0.2588, 4.03e-08, -0.9659, 0.2588, 4.03e-08, -0.7071, 0.7071, 9.212e-08, -0.7071, 0.7071, 9.212e-08, -0.866, 0.5, 7.485e-08, -0.866, 0.5, 7.485e-08, -0.5, 0.866, 1.842e-07, -0.5, 0.866, 1.842e-07, -0.7071, 0.7071, 9.212e-08, -0.7071, 0.7071, 9.212e-08, -0.2588, 0.9659, 2.303e-07, -0.2588, 0.9659, 2.303e-07, -0.5, 0.866, 1.842e-07, -0.5, 0.866, 1.842e-07, 0.0, 1.0, 1.842e-07, 0.0, 1.0, 1.842e-07, -0.2588, 0.9659, 2.303e-07, -0.2588, 0.9659, 2.303e-07, 0.2588, 0.9659, 2.303e-07, 0.2588, 0.9659, 2.303e-07, 0.0, 1.0, 1.842e-07, 0.0, 1.0, 1.842e-07, 0.5, 0.866, 1.842e-07, 0.5, 0.866, 1.842e-07, 0.2588, 0.9659, 2.303e-07, 0.2588, 0.9659, 2.303e-07, 0.7071, 0.7071, 9.212e-08, 0.7071, 0.7071, 9.212e-08, 0.5, 0.866, 1.842e-07, 0.5, 0.866, 1.842e-07, 0.866, 0.5, 7.485e-08, 0.866, 0.5, 7.485e-08, 0.7071, 0.7071, 9.212e-08, 0.7071, 0.7071, 9.212e-08, 0.9659, 0.2588, 4.03e-08, 0.9659, 0.2588, 4.03e-08, 0.866, 0.5, 7.485e-08, 0.866, 0.5, 7.485e-08, -0.8586, -0.4957, 0.1305, -0.8586, -0.4957, 0.1305, -0.75, -0.433, 0.5, -0.75, -0.433, 0.5, -0.8586, -0.4957, 0.1305, -0.8586, -0.4957, -0.1305, -0.8586, -0.4957, -0.1305, -0.8586, -0.4957, 0.1305, 0.75, 0.433, 0.5, 0.75, 0.433, 0.5, 0.8586, 0.4957, 0.1305, 0.8586, 0.4957, 0.1305, 0.433, 0.25, 0.866, 0.433, 0.25, 0.866, 0.75, 0.433, 0.5, 0.75, 0.433, 0.5, 1.571e-07, -1.08e-07, 1.0, 4.911e-08, -1.67e-07, 1.0, 0.433, 0.25, 0.866, 0.433, 0.25, 0.866, -0.433, -0.25, 0.866, -0.433, -0.25, 0.866, 4.911e-08, -1.67e-07, 1.0, 1.571e-07, -1.08e-07, 1.0, -0.75, -0.433, 0.5, -0.75, -0.433, 0.5, -0.433, -0.25, 0.866, -0.433, -0.25, 0.866, 0.8586, 0.4957, 0.1305, 0.8586, 0.4957, -0.1305, 0.8586, 0.4957, -0.1305, 0.8586, 0.4957, 0.1305, -0.75, -0.433, -0.5, -0.433, -0.25, -0.866, -0.433, -0.25, -0.866, -0.75, -0.433, -0.5, -0.433, -0.25, -0.866, 1.571e-07, -1.473e-08, -1.0, 5.893e-08, -7.366e-08, -1.0, -0.433, -0.25, -0.866, 1.571e-07, -1.473e-08, -1.0, 0.433, 0.25, -0.866, 0.433, 0.25, -0.866, 5.893e-08, -7.366e-08, -1.0, 0.433, 0.25, -0.866, 0.75, 0.433, -0.5, 0.75, 0.433, -0.5, 0.433, 0.25, -0.866, 0.75, 0.433, -0.5, 0.8586, 0.4957, -0.1305, 0.8586, 0.4957, -0.1305, 0.75, 0.433, -0.5, -0.75, -0.433, -0.5, -0.8586, -0.4957, -0.1305, -0.8586, -0.4957, -0.1305, -0.75, -0.433, -0.5, 0.8586, 0.4957, 0.1305, 0.8586, 0.4957, 0.1305, 0.75, 0.433, 0.5, 0.75, 0.433, 0.5, 0.8586, 0.4957, 0.1305, 0.8586, 0.4957, -0.1305, 0.8586, 0.4957, -0.1305, 0.8586, 0.4957, 0.1305, -0.75, -0.433, 0.5, -0.75, -0.433, 0.5, -0.8586, -0.4957, 0.1305, -0.8586, -0.4957, 0.1305, -0.433, -0.25, 0.866, -0.433, -0.25, 0.866, -0.75, -0.433, 0.5, -0.75, -0.433, 0.5, -1.571e-07, 1.08e-07, 1.0, -4.911e-08, 1.67e-07, 1.0, -0.433, -0.25, 0.866, -0.433, -0.25, 0.866, 0.433, 0.25, 0.866, 0.433, 0.25, 0.866, -4.911e-08, 1.67e-07, 1.0, -1.571e-07, 1.08e-07, 1.0, 0.75, 0.433, 0.5, 0.75, 0.433, 0.5, 0.433, 0.25, 0.866, 0.433, 0.25, 0.866, -0.8586, -0.4957, 0.1305, -0.8586, -0.4957, -0.1305, -0.8586, -0.4957, -0.1305, -0.8586, -0.4957, 0.1305, 0.75, 0.433, -0.5, 0.433, 0.25, -0.866, 0.433, 0.25, -0.866, 0.75, 0.433, -0.5, 0.433, 0.25, -0.866, -1.375e-07, 1.129e-07, -1.0, -3.928e-08, 1.768e-07, -1.0, 0.433, 0.25, -0.866, -1.375e-07, 1.129e-07, -1.0, -0.433, -0.25, -0.866, -0.433, -0.25, -0.866, -3.928e-08, 1.768e-07, -1.0, -0.433, -0.25, -0.866, -0.75, -0.433, -0.5, -0.75, -0.433, -0.5, -0.433, -0.25, -0.866, -0.75, -0.433, -0.5, -0.8586, -0.4957, -0.1305, -0.8586, -0.4957, -0.1305, -0.75, -0.433, -0.5, 0.75, 0.433, -0.5, 0.8586, 0.4957, -0.1305, 0.8586, 0.4957, -0.1305, 0.75, 0.433, -0.5])] * 3)])

# ---- objects
ob_2 = bpy.data.objects.new('2', me_2)

# ---- transforms, parenting, visibility, modifiers, constraints
ob_2.location = (0.0, 0.0, 0.0)

# ---- collection membership
col_collection.objects.link(ob_2)

# ---- scene / render settings (as saved in the file)
scene.frame_start = 1; scene.frame_end = 250; scene.frame_set(1)
scene.render.engine = 'BLENDER_EEVEE_NEXT'
scene.cycles.sampling_pattern = 'TABULATED_SOBOL'
scene.cycles.use_light_tree = False
scene.view_settings.view_transform = 'Filmic'
bpy.context.view_layer.update()

# ---- added for rendering (the .blend has no active camera): camera
cam_auto = bpy.data.cameras.new('AutoCamera')
cam_auto.lens = 50.0
cam_auto.sensor_width = 36.0
cam_auto.clip_end = 1000.0
ob_auto_camera = bpy.data.objects.new('AutoCamera', cam_auto)
scene.collection.objects.link(ob_auto_camera)
ob_auto_camera.location = (1.69975, -2.0397, 1.3598)
ob_auto_camera.rotation_euler = (1.09748, -7.21219e-08, 0.694738)
scene.camera = ob_auto_camera
bpy.context.view_layer.update()
